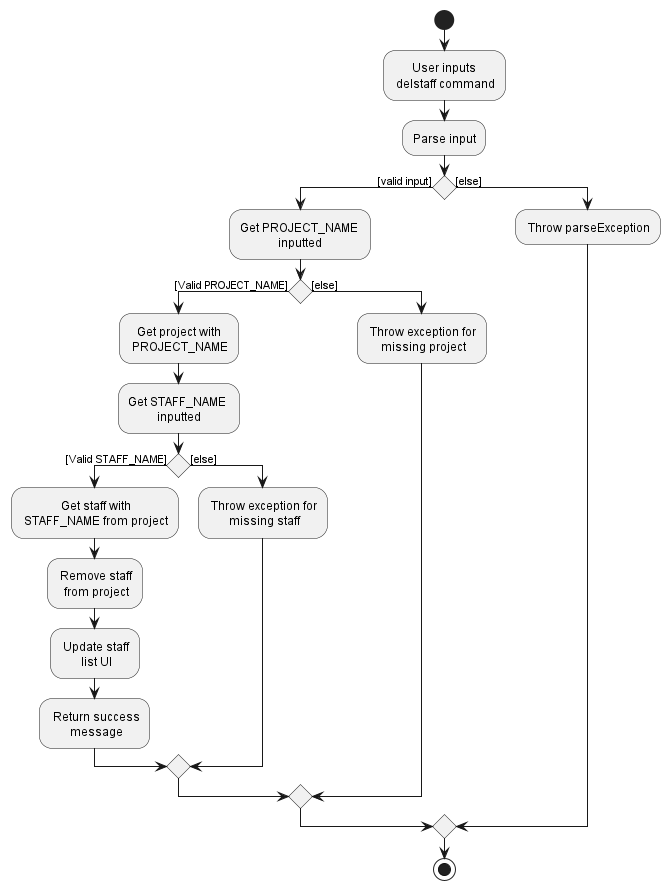

The diagram above was rendered by PlantUML. Its source (embedded in the PNG):
@startuml
!include style.puml

start
:User inputs\n delstaff command;
:Parse input;
if () then ([valid input])
    :Get PROJECT_NAME \ninputted;
    if () then ([Valid PROJECT_NAME])
        :Get project with\n PROJECT_NAME;
        :Get STAFF_NAME \ninputted;
        if () then ([Valid STAFF_NAME])
            : Get staff with\n STAFF_NAME from project;
            : Remove staff\n from project;
            : Update staff\n list UI;
            : Return success\n message;
        else ([else])
            : Throw exception for\n missing staff;
        endif
    else ([else])
        : Throw exception for\n missing project;
    endif
else ([else])
: Throw parseException;
endif
stop
@enduml